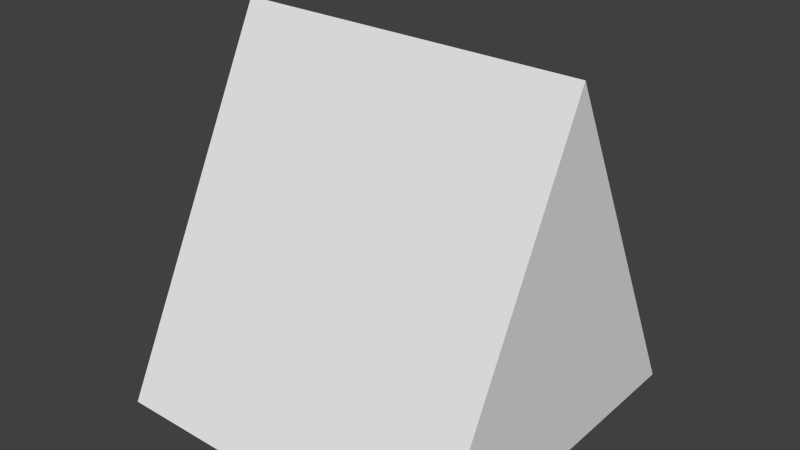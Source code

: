# Source: steepSlopeLedge.blend  (saved by Blender 2.60.0; exported with 4.5.12 LTS)
import bpy
from mathutils import Matrix  # noqa: F401  (used for matrix-valued properties, if any)

bpy.ops.wm.read_factory_settings(use_empty=True)
scene = bpy.context.scene
scene.name = 'Scene'

# ---- collections
col_collection_1 = bpy.data.collections.new('Collection 1'); scene.collection.children.link(col_collection_1)

# ---- materials (node trees are filled in below, after node groups)
mat_material = bpy.data.materials.new('Material')
mat_material.alpha_threshold = 0.0
mat_material.use_transparent_shadow = False
mat_material.roughness = 0.5
mat_material.line_color = (0.0, 0.0, 0.0, 1.0)

# ---- material node trees

# ---- world
world_world = bpy.data.worlds.new('World'); scene.world = world_world
world_world.color = (0.05088, 0.05088, 0.05088)
world_world.use_sun_shadow = False
world_world.sun_shadow_jitter_overblur = 0.0
world_world.cycles.sampling_method = 'MANUAL'
world_world.cycles.sample_map_resolution = 256

# ---- meshes
me_cube_001 = bpy.data.meshes.new('Cube.001')
me_cube_001.from_pydata([(-0.5, 0.5, -0.5), (-0.5, -0.5, -0.5), (0.5, -0.5, -0.5), (0.5, 0.5, -0.5)], [], [(1, 0, 3, 2)])
_uv = me_cube_001.uv_layers.new(name='UVTex')
_uv.uv.foreach_set('vector', [0.0, 1.0, 1.192e-07, 1.192e-07, 1.0, 0.0, 1.0, 1.0])
me_cube_001.materials.append(mat_material)
me_cube_001.use_remesh_preserve_volume = False
me_cube_001.use_remesh_preserve_attributes = False
me_cube_001.use_mirror_vertex_groups = False
me_cube_001.update()
me_cube = bpy.data.meshes.new('Cube')
me_cube.from_pydata([(0.5, 0.5, -0.5), (0.5, -0.5, -0.5), (-0.5, -0.5, -0.5), (-0.5, 0.5, -0.5), (0.5, -3.129e-07, 0.5), (-0.5, 7.451e-08, 0.5)], [], [(0, 4, 1), (1, 4, 5, 2), (2, 5, 3), (4, 0, 3, 5)])
_uv = me_cube.uv_layers.new(name='UVTex')
_uv.uv.foreach_set('vector', [1.0, 0.0, 0.5, 1.0, 0.0, 0.0, 1.0, 0.0, 1.0, 1.0, -8.941e-08, 1.0, -8.941e-08, 0.0, 5.96e-08, 0.0, 0.5, 1.0, 1.0, 0.0, 1.0, 1.0, 1.0, 0.0, 2.086e-07, 0.0, -8.941e-08, 1.0])
me_cube.materials.append(mat_material)
me_cube.use_remesh_preserve_volume = False
me_cube.use_remesh_preserve_attributes = False
me_cube.use_mirror_vertex_groups = False
me_cube.update()

# ---- objects
ob_bottom = bpy.data.objects.new('Bottom', me_cube_001)
ob_center = bpy.data.objects.new('Center', me_cube)

# ---- transforms, parenting, visibility, modifiers, constraints
ob_bottom.location = (0.0, 0.0, 0.0)
ob_bottom.lock_rotations_4d = False
ob_bottom.empty_display_type = 'ARROWS'
ob_bottom.lineart.crease_threshold = 0.0
ob_center.location = (0.0, 0.0, 0.0)
ob_center.lock_rotations_4d = False
ob_center.empty_display_type = 'ARROWS'
ob_center.lineart.crease_threshold = 0.0

# ---- collection membership
col_collection_1.objects.link(ob_bottom)
col_collection_1.objects.link(ob_center)

# ---- scene / render settings (as saved in the file)
scene.frame_start = 1; scene.frame_end = 250; scene.frame_set(1)
scene.render.engine = 'BLENDER_EEVEE_NEXT'
scene.render.image_settings.color_mode = 'RGB'
scene.render.image_settings.compression = 90
scene.render.resolution_percentage = 50
scene.render.dither_intensity = 0.0
scene.render.bake_margin = 2
scene.render.bake_bias = 0.0
scene.cycles.use_denoising = False
scene.cycles.samples = 10
scene.cycles.sampling_pattern = 'TABULATED_SOBOL'
scene.cycles.light_sampling_threshold = 0.0
scene.cycles.use_adaptive_sampling = False
scene.cycles.use_light_tree = False
scene.cycles.blur_glossy = 0.0
scene.cycles.volume_bounces = 1
scene.cycles.pixel_filter_type = 'GAUSSIAN'
scene.cycles.sample_clamp_indirect = 0.0
scene.view_settings.view_transform = 'Standard'
bpy.context.view_layer.update()

# ---- added for rendering (the .blend has no active camera and no usable light): camera, sun
cam_auto = bpy.data.cameras.new('AutoCamera')
cam_auto.lens = 50.0
cam_auto.sensor_width = 36.0
cam_auto.clip_end = 1000.0
ob_auto_camera = bpy.data.objects.new('AutoCamera', cam_auto)
scene.collection.objects.link(ob_auto_camera)
ob_auto_camera.location = (1.60254, -1.92304, 1.28203)
ob_auto_camera.rotation_euler = (1.09748, -7.21219e-08, 0.694738)
scene.camera = ob_auto_camera
light_auto_sun = bpy.data.lights.new('AutoSun', 'SUN')
light_auto_sun.energy = 3.0
light_auto_sun.angle = 0.0523599
ob_auto_sun = bpy.data.objects.new('AutoSun', light_auto_sun)
scene.collection.objects.link(ob_auto_sun)
ob_auto_sun.rotation_euler = (0.872665, 0.174533, 0.523599)
bpy.context.view_layer.update()
